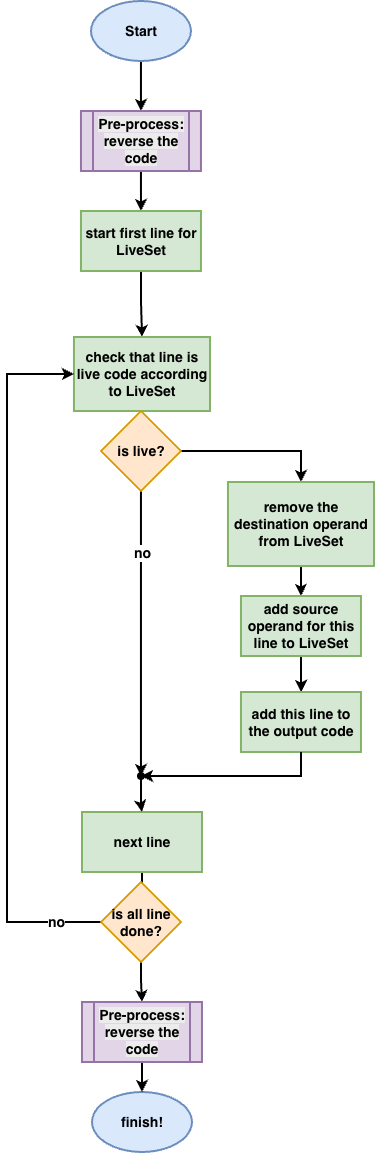

The diagram above was exported from draw.io. Its source (the exported page's mxGraphModel, read from the mxfile embedded in the PNG):
<mxGraphModel dx="1301" dy="864" grid="1" gridSize="10" guides="1" tooltips="1" connect="1" arrows="1" fold="1" page="1" pageScale="1" pageWidth="827" pageHeight="1169" math="0" shadow="0">
  <root>
    <mxCell id="0" />
    <mxCell id="1" parent="0" />
    <mxCell id="Xf_pznUKuWToX3P3jbM2-5" edge="1" parent="1" source="Xf_pznUKuWToX3P3jbM2-2" style="edgeStyle=orthogonalEdgeStyle;rounded=0;orthogonalLoop=1;jettySize=auto;html=1;strokeWidth=2;fontStyle=1;fontSize=14;" target="Xf_pznUKuWToX3P3jbM2-4" value="">
      <mxGeometry relative="1" as="geometry" />
    </mxCell>
    <mxCell id="Xf_pznUKuWToX3P3jbM2-2" parent="1" style="ellipse;whiteSpace=wrap;html=1;strokeWidth=2;fontStyle=1;fontSize=14;fillColor=#dae8fc;strokeColor=#6c8ebf;" value="Start" vertex="1">
      <mxGeometry height="60" width="100" x="333.96" y="9" as="geometry" />
    </mxCell>
    <mxCell id="Xf_pznUKuWToX3P3jbM2-7" edge="1" parent="1" source="Xf_pznUKuWToX3P3jbM2-4" style="edgeStyle=orthogonalEdgeStyle;rounded=0;orthogonalLoop=1;jettySize=auto;html=1;strokeWidth=2;fontStyle=1;fontSize=14;" target="Xf_pznUKuWToX3P3jbM2-6" value="">
      <mxGeometry relative="1" as="geometry" />
    </mxCell>
    <mxCell id="Xf_pznUKuWToX3P3jbM2-4" parent="1" style="shape=process;whiteSpace=wrap;html=1;backgroundOutline=1;strokeWidth=2;fontStyle=1;fontSize=14;fillColor=#e1d5e7;strokeColor=#9673a6;" value="&lt;span style=&quot;color: rgb(0, 0, 0); font-family: Helvetica; font-style: normal; font-variant-ligatures: normal; font-variant-caps: normal; letter-spacing: normal; orphans: 2; text-align: center; text-indent: 0px; text-transform: none; widows: 2; word-spacing: 0px; -webkit-text-stroke-width: 0px; white-space: normal; background-color: rgb(236, 236, 236); text-decoration-thickness: initial; text-decoration-style: initial; text-decoration-color: initial; float: none; display: inline !important;&quot;&gt;Pre-process: reverse the code&lt;/span&gt;" vertex="1">
      <mxGeometry height="60" width="120" x="323.96" y="119" as="geometry" />
    </mxCell>
    <mxCell id="Xf_pznUKuWToX3P3jbM2-13" edge="1" parent="1" source="Xf_pznUKuWToX3P3jbM2-6" style="edgeStyle=orthogonalEdgeStyle;rounded=0;orthogonalLoop=1;jettySize=auto;html=1;strokeWidth=2;fontStyle=1;fontSize=14;" target="Xf_pznUKuWToX3P3jbM2-12" value="">
      <mxGeometry relative="1" as="geometry" />
    </mxCell>
    <mxCell id="Xf_pznUKuWToX3P3jbM2-6" parent="1" style="whiteSpace=wrap;html=1;strokeWidth=2;fontStyle=1;fontSize=14;fillColor=#d5e8d4;strokeColor=#82b366;" value="start first line for LiveSet" vertex="1">
      <mxGeometry height="60" width="120" x="323.96" y="219" as="geometry" />
    </mxCell>
    <mxCell id="Xf_pznUKuWToX3P3jbM2-12" parent="1" style="whiteSpace=wrap;html=1;strokeWidth=2;fontStyle=1;fontSize=14;fillColor=#d5e8d4;strokeColor=#82b366;" value="check that line is live code according to LiveSet" vertex="1">
      <mxGeometry height="74" width="136.04" x="316.96" y="345" as="geometry" />
    </mxCell>
    <mxCell id="Xf_pznUKuWToX3P3jbM2-37" edge="1" parent="1" source="Xf_pznUKuWToX3P3jbM2-14" style="edgeStyle=orthogonalEdgeStyle;rounded=0;orthogonalLoop=1;jettySize=auto;html=1;strokeWidth=2;fontStyle=1;fontSize=14;" target="Xf_pznUKuWToX3P3jbM2-36" value="">
      <mxGeometry relative="1" as="geometry" />
    </mxCell>
    <mxCell id="Xf_pznUKuWToX3P3jbM2-40" connectable="0" parent="Xf_pznUKuWToX3P3jbM2-37" style="edgeLabel;html=1;align=center;verticalAlign=middle;resizable=0;points=[];fontStyle=1;fontSize=14;" value="no" vertex="1">
      <mxGeometry relative="1" x="-0.5721" as="geometry">
        <mxPoint as="offset" />
      </mxGeometry>
    </mxCell>
    <mxCell id="xPW526tTo9hPH3M577f--1" edge="1" parent="1" source="Xf_pznUKuWToX3P3jbM2-14" style="edgeStyle=orthogonalEdgeStyle;rounded=0;orthogonalLoop=1;jettySize=auto;html=1;exitX=1;exitY=0.5;exitDx=0;exitDy=0;entryX=0.5;entryY=0;entryDx=0;entryDy=0;strokeWidth=2;" target="Xf_pznUKuWToX3P3jbM2-16">
      <mxGeometry relative="1" as="geometry" />
    </mxCell>
    <mxCell id="Xf_pznUKuWToX3P3jbM2-14" parent="1" style="rhombus;whiteSpace=wrap;html=1;strokeWidth=2;fontStyle=1;fontSize=14;fillColor=#ffe6cc;strokeColor=#d79b00;" value="is live?" vertex="1">
      <mxGeometry height="80" width="80" x="343.96" y="419" as="geometry" />
    </mxCell>
    <mxCell id="Xf_pznUKuWToX3P3jbM2-20" edge="1" parent="1" source="Xf_pznUKuWToX3P3jbM2-16" style="edgeStyle=orthogonalEdgeStyle;rounded=0;orthogonalLoop=1;jettySize=auto;html=1;strokeWidth=2;fontStyle=1;fontSize=14;" target="Xf_pznUKuWToX3P3jbM2-19" value="">
      <mxGeometry relative="1" as="geometry" />
    </mxCell>
    <mxCell id="Xf_pznUKuWToX3P3jbM2-16" parent="1" style="whiteSpace=wrap;html=1;strokeWidth=2;fontStyle=1;fontSize=14;fillColor=#d5e8d4;strokeColor=#82b366;" value="remove the destination operand from LiveSet" vertex="1">
      <mxGeometry height="84" width="146.04" x="470.94" y="490" as="geometry" />
    </mxCell>
    <mxCell id="Xf_pznUKuWToX3P3jbM2-26" edge="1" parent="1" source="Xf_pznUKuWToX3P3jbM2-19" style="edgeStyle=orthogonalEdgeStyle;rounded=0;orthogonalLoop=1;jettySize=auto;html=1;strokeWidth=2;fontStyle=1;fontSize=14;" target="Xf_pznUKuWToX3P3jbM2-25" value="">
      <mxGeometry relative="1" as="geometry" />
    </mxCell>
    <mxCell id="Xf_pznUKuWToX3P3jbM2-19" parent="1" style="whiteSpace=wrap;html=1;strokeWidth=2;fontStyle=1;fontSize=14;fillColor=#d5e8d4;strokeColor=#82b366;" value="add source operand for this line to LiveSet" vertex="1">
      <mxGeometry height="60" width="120" x="483.96" y="604" as="geometry" />
    </mxCell>
    <mxCell id="Xf_pznUKuWToX3P3jbM2-30" edge="1" parent="1" source="Xf_pznUKuWToX3P3jbM2-21" style="edgeStyle=orthogonalEdgeStyle;rounded=0;orthogonalLoop=1;jettySize=auto;html=1;strokeWidth=2;fontStyle=1;fontSize=14;" target="Xf_pznUKuWToX3P3jbM2-29" value="">
      <mxGeometry relative="1" as="geometry" />
    </mxCell>
    <mxCell id="Xf_pznUKuWToX3P3jbM2-21" parent="1" style="whiteSpace=wrap;html=1;strokeWidth=2;fontStyle=1;fontSize=14;fillColor=#d5e8d4;strokeColor=#82b366;" value="next line" vertex="1">
      <mxGeometry height="60" width="120" x="324.97999999999996" y="820" as="geometry" />
    </mxCell>
    <mxCell id="Xf_pznUKuWToX3P3jbM2-25" parent="1" style="whiteSpace=wrap;html=1;strokeWidth=2;fontStyle=1;fontSize=14;fillColor=#d5e8d4;strokeColor=#82b366;" value="add this line to the output code" vertex="1">
      <mxGeometry height="60" width="120" x="483.96" y="700" as="geometry" />
    </mxCell>
    <mxCell id="xPW526tTo9hPH3M577f--3" edge="1" parent="1" source="Xf_pznUKuWToX3P3jbM2-29" style="edgeStyle=orthogonalEdgeStyle;rounded=0;orthogonalLoop=1;jettySize=auto;html=1;exitX=0;exitY=0.5;exitDx=0;exitDy=0;entryX=0;entryY=0.5;entryDx=0;entryDy=0;strokeWidth=2;" target="Xf_pznUKuWToX3P3jbM2-12">
      <mxGeometry relative="1" as="geometry">
        <Array as="points">
          <mxPoint x="250" y="930" />
          <mxPoint x="250" y="382" />
        </Array>
      </mxGeometry>
    </mxCell>
    <mxCell id="xPW526tTo9hPH3M577f--4" connectable="0" parent="xPW526tTo9hPH3M577f--3" style="edgeLabel;html=1;align=center;verticalAlign=middle;resizable=0;points=[];fontSize=14;" value="&lt;b&gt;&lt;font&gt;no&lt;/font&gt;&lt;/b&gt;" vertex="1">
      <mxGeometry relative="1" x="-0.8734" y="-1" as="geometry">
        <mxPoint as="offset" />
      </mxGeometry>
    </mxCell>
    <mxCell id="xPW526tTo9hPH3M577f--6" edge="1" parent="1" source="Xf_pznUKuWToX3P3jbM2-29" style="edgeStyle=orthogonalEdgeStyle;rounded=0;orthogonalLoop=1;jettySize=auto;html=1;strokeWidth=2;" target="xPW526tTo9hPH3M577f--5" value="">
      <mxGeometry relative="1" as="geometry" />
    </mxCell>
    <mxCell id="Xf_pznUKuWToX3P3jbM2-29" parent="1" style="rhombus;whiteSpace=wrap;html=1;strokeWidth=2;fontStyle=1;fontSize=14;fillColor=#ffe6cc;strokeColor=#d79b00;" value="is all line done?" vertex="1">
      <mxGeometry height="80" width="80" x="343.96" y="890" as="geometry" />
    </mxCell>
    <mxCell id="Xf_pznUKuWToX3P3jbM2-39" edge="1" parent="1" source="Xf_pznUKuWToX3P3jbM2-36" style="edgeStyle=orthogonalEdgeStyle;rounded=0;orthogonalLoop=1;jettySize=auto;html=1;strokeWidth=2;fontStyle=1;fontSize=14;" target="Xf_pznUKuWToX3P3jbM2-21" value="">
      <mxGeometry relative="1" as="geometry" />
    </mxCell>
    <mxCell id="Xf_pznUKuWToX3P3jbM2-36" parent="1" style="shape=waypoint;sketch=0;size=6;pointerEvents=1;points=[];fillColor=default;resizable=0;rotatable=0;perimeter=centerPerimeter;snapToPoint=1;strokeWidth=2;fontStyle=1;fontSize=14;" value="" vertex="1">
      <mxGeometry height="20" width="20" x="373.96" y="774" as="geometry" />
    </mxCell>
    <mxCell id="Xf_pznUKuWToX3P3jbM2-38" edge="1" parent="1" source="Xf_pznUKuWToX3P3jbM2-25" style="edgeStyle=orthogonalEdgeStyle;rounded=0;orthogonalLoop=1;jettySize=auto;html=1;exitX=0.5;exitY=1;exitDx=0;exitDy=0;entryX=0.528;entryY=0.285;entryDx=0;entryDy=0;entryPerimeter=0;strokeWidth=2;fontStyle=1;fontSize=14;" target="Xf_pznUKuWToX3P3jbM2-36">
      <mxGeometry relative="1" as="geometry">
        <Array as="points">
          <mxPoint x="543.96" y="784" />
        </Array>
      </mxGeometry>
    </mxCell>
    <mxCell id="Xf_pznUKuWToX3P3jbM2-42" parent="1" style="ellipse;whiteSpace=wrap;html=1;strokeWidth=2;fontStyle=1;fontSize=14;fillColor=#dae8fc;strokeColor=#6c8ebf;" value="finish!" vertex="1">
      <mxGeometry height="60" width="100" x="334.97999999999996" y="1100" as="geometry" />
    </mxCell>
    <mxCell id="xPW526tTo9hPH3M577f--7" edge="1" parent="1" source="xPW526tTo9hPH3M577f--5" style="edgeStyle=orthogonalEdgeStyle;rounded=0;orthogonalLoop=1;jettySize=auto;html=1;strokeWidth=2;" target="Xf_pznUKuWToX3P3jbM2-42" value="">
      <mxGeometry relative="1" as="geometry" />
    </mxCell>
    <mxCell id="xPW526tTo9hPH3M577f--5" parent="1" style="shape=process;whiteSpace=wrap;html=1;backgroundOutline=1;strokeWidth=2;fontStyle=1;fontSize=14;fillColor=#e1d5e7;strokeColor=#9673a6;" value="&lt;span style=&quot;color: rgb(0, 0, 0); font-family: Helvetica; font-style: normal; font-variant-ligatures: normal; font-variant-caps: normal; letter-spacing: normal; orphans: 2; text-align: center; text-indent: 0px; text-transform: none; widows: 2; word-spacing: 0px; -webkit-text-stroke-width: 0px; white-space: normal; background-color: rgb(236, 236, 236); text-decoration-thickness: initial; text-decoration-style: initial; text-decoration-color: initial; float: none; display: inline !important;&quot;&gt;Pre-process: reverse the code&lt;/span&gt;" vertex="1">
      <mxGeometry height="60" width="120" x="324.98" y="1010" as="geometry" />
    </mxCell>
  </root>
</mxGraphModel>